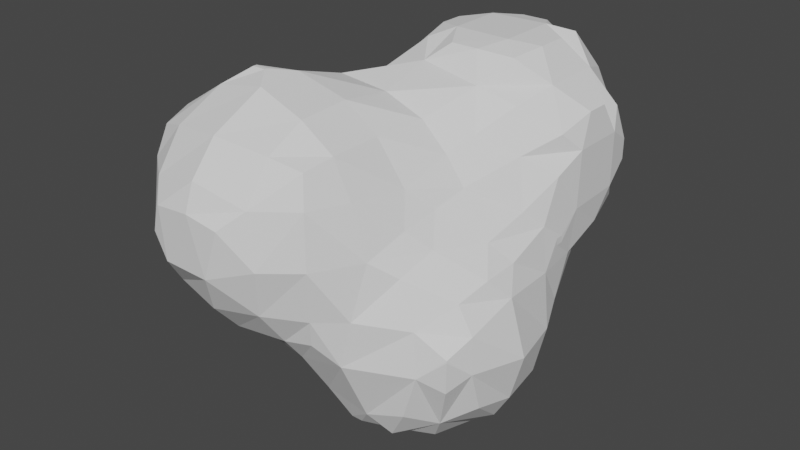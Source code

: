 # Source: smokeMesh.blend  (saved by Blender 3.2.14; exported with 4.5.12 LTS)
import bpy
from mathutils import Matrix  # noqa: F401  (used for matrix-valued properties, if any)

bpy.ops.wm.read_factory_settings(use_empty=True)
scene = bpy.context.scene
scene.name = 'Scene'

# ---- collections
col_collection = bpy.data.collections.new('Collection'); scene.collection.children.link(col_collection)

# ---- world
world_world = bpy.data.worlds.new('World'); scene.world = world_world
world_world.use_nodes = True; world_world.node_tree.nodes.clear()
_N = world_world.node_tree.nodes; _L = world_world.node_tree.links
n0 = _N.new('ShaderNodeOutputWorld'); n0.name = 'World Output'; n0.location = (300, 300)
n1 = _N.new('ShaderNodeBackground'); n1.name = 'Background'; n1.location = (10, 300)
n1.inputs[0].default_value = (0.05088, 0.05088, 0.05088, 1.0)
_L.new(n1.outputs[0], n0.inputs[0])
n0.is_active_output = True
world_world.color = (0.05088, 0.05088, 0.05088)
world_world.use_sun_shadow = False
world_world.sun_shadow_jitter_overblur = 0.0

# ---- meshes
me_icosphere_001 = bpy.data.meshes.new('Icosphere.001')
me_icosphere_001.from_pydata([(-0.9612, -1.574, -0.3862), (-0.9935, -1.615, -0.1517), (-0.9262, -1.269, -0.6219), (-0.9987, -1.368, -0.4744), (-1.127, -1.365, -0.1517), (-0.9262, -1.122, -0.6219), (-1.005, -1.037, -0.4842), (-1.145, -1.062, -0.1517), (-0.971, -0.8304, -0.4024), (-1.012, -0.7751, -0.1517), (-0.6834, -1.559, -0.6407), (-0.7564, -1.668, -0.4541), (-0.8157, -1.766, -0.1517), (-0.7742, -1.368, -0.6884), (-0.8857, -1.471, -0.5885), (-0.6076, -0.9168, -0.9114), (-0.7583, -1.019, -0.7591), (-0.909, -0.9197, -0.6047), (-0.6076, -0.8808, -0.9114), (-0.6816, -0.7712, -0.7847), (-0.8503, -0.741, -0.4842), (-0.8935, -0.6234, -0.1517), (-0.6846, -0.5058, -0.4552), (-0.7236, -0.4289, -0.1671), (-0.6118, -0.05247, -0.3121), (-0.6361, -0.1529, -0.1671), (-0.4552, -1.578, -0.6582), (-0.4552, -1.73, -0.4813), (-0.3749, -1.243, -0.9515), (-0.4677, -1.352, -0.8215), (-0.337, -0.9585, -1.244), (-0.4571, -1.039, -1.033), (-0.5772, -1.119, -0.8962), (-0.3583, -0.7586, -1.263), (-0.5285, -0.7712, -1.032), (-0.6054, -0.6785, -0.9033), (-0.343, -0.5329, -1.249), (-0.4216, -0.4411, -1.079), (-0.5606, -0.4612, -0.7847), (-0.5797, -0.354, -0.4552), (-0.6028, -0.3102, -0.2785), (-0.3611, -0.2493, -0.9897), (-0.4072, -0.1496, -0.7599), (-0.5523, -0.1529, -0.43), (-0.6028, -0.2548, -0.2785), (-0.1517, -1.549, -0.6385), (-0.1714, -1.691, -0.4359), (-0.1145, -1.752, -0.1517), (-0.1281, -1.272, -1.056), (-0.1517, -1.434, -0.7902), (-0.1281, -1.061, -1.274), (-0.2135, -1.161, -1.154), (-0.1517, -0.7586, -1.366), (-0.1627, -0.4411, -1.295), (-0.2712, -0.3306, -1.192), (-0.06887, -0.2732, -1.244), (-0.1627, -0.1945, -1.079), (-0.1517, -0.03823, -0.8707), (-0.6455, -1.837, -0.2357), (-0.6309, -0.5664, -0.701), (-0.3655, -1.841, -0.2387), (-0.01117, -1.218, -1.219), (-0.969, -1.587, 0.1517), (-0.9285, -1.538, 0.324), (-1.085, -1.365, 0.1517), (-0.9669, -1.365, 0.3653), (-1.104, -1.062, 0.1517), (-0.9755, -1.062, 0.3761), (-0.9887, -0.8046, 0.1517), (-0.94, -0.8697, 0.3383), (-0.7619, -1.746, 0.1616), (-0.7586, -1.596, 0.3759), (-0.7325, -1.341, 0.52), (-0.7325, -1.084, 0.5343), (-0.869, -0.6528, 0.1517), (-0.7564, -0.7646, 0.3974), (-0.704, -0.4392, 0.1552), (-0.6537, -0.5296, 0.3396), (-0.6454, -0.162, 0.1552), (-0.6273, -0.06778, 0.3356), (-0.4552, -1.848, 0.08443), (-0.4552, -1.793, 0.2361), (-0.4552, -1.641, 0.4161), (-0.4418, -1.341, 0.5751), (-0.4418, -1.084, 0.5864), (-0.4552, -0.7586, 0.4835), (-0.5937, -0.3273, 0.2586), (-0.4776, -0.4392, 0.4018), (-0.5937, -0.2701, 0.2586), (-0.4603, -0.17, 0.4671), (-0.327, -0.07002, 0.6197), (-0.2716, -1.833, 0.04558), (-0.163, -1.736, 0.1487), (-0.1517, -1.59, 0.3737), (-0.1517, -1.365, 0.4854), (-0.1517, -1.062, 0.4986), (-0.1517, -0.7586, 0.4541), (-0.1639, -0.4401, 0.5343), (-0.07091, -0.329, 0.6203), (-0.2732, -0.2723, 0.5986), (-0.1639, -0.1634, 0.6489), (-0.6629, -1.845, 0.06699), (-0.614, -1.223, 0.6091), (-0.614, -1.2, 0.6091), (-0.534, -1.223, 0.6091), (-0.534, -1.2, 0.6091), (-0.3499, 0.09647, -0.6596), (-0.4714, 0.164, -0.4581), (-0.593, 0.2316, -0.2614), (-0.3907, 0.3924, -0.4018), (-0.46, 0.4611, -0.1616), (-0.327, 0.6216, -0.06184), (-0.1746, 0.1793, -0.7047), (-0.291, 0.2988, -0.6041), (-0.08869, 0.3243, -0.6203), (-0.1729, 0.4595, -0.4625), (-0.257, 0.5946, -0.2641), (-0.05475, 0.6178, -0.3209), (-0.1542, 0.6491, -0.1585), (-0.6242, 0.1653, -0.176), (-0.6466, 0.162, 0.1581), (-0.6273, 0.06778, 0.3356), (-0.6235, 0.3276, 0.06113), (-0.5937, 0.2701, 0.2634), (-0.4603, 0.17, 0.4671), (-0.327, 0.07002, 0.6197), (-0.4604, 0.4604, 0.1615), (-0.3914, 0.391, 0.3964), (-0.327, 0.6216, 0.05956), (-0.2732, 0.2723, 0.5986), (-0.1639, 0.1634, 0.6489), (-0.2547, 0.5933, 0.2618), (-0.1628, 0.4588, 0.4598), (-0.07091, 0.3243, 0.6203), (-0.1528, 0.6491, 0.1571), (-0.05237, 0.6178, 0.3209), (0.006598, -1.521, -0.6144), (0.03556, -1.554, -0.4552), (0.07196, -1.6, -0.1517), (0.1555, -1.289, -1.089), (0.1253, -1.441, -0.7328), (0.1873, -1.43, -0.4552), (0.2301, -1.353, -0.1431), (0.1555, -1.09, -1.29), (0.2592, -1.209, -1.208), (0.2876, -1.147, -0.03626), (0.1517, -0.7586, -1.404), (0.1517, -0.4552, -1.348), (0.1517, -0.2652, -1.249), (0.1517, -0.1268, -1.062), (0.1517, -0.01331, -0.893), (0.3855, -1.272, -1.006), (0.474, -1.283, -0.734), (0.4464, -1.266, -0.4837), (0.3395, -1.244, -0.2385), (0.3864, -1.007, -1.271), (0.4871, -1.099, -1.098), (0.5878, -1.191, -0.8188), (0.5559, -1.062, -0.3794), (0.3891, -1.052, -0.1431), (0.4358, -0.7586, -1.302), (0.5875, -0.7586, -1.189), (0.604, -0.8942, -0.3066), (0.5179, -0.7793, -0.1718), (0.3933, -0.4552, -1.272), (0.5537, -0.4301, -1.087), (0.6007, -0.3122, -0.8816), (0.6423, -0.3318, -0.3251), (0.5541, -0.5329, -0.084), (0.6423, -0.3318, -0.2854), (0.3297, -0.2827, -1.231), (0.3944, -0.2224, -1.062), (0.4816, -0.1459, -0.7855), (0.6423, -0.2893, -0.3251), (0.5648, -0.07583, -0.542), (0.6423, -0.2893, -0.2854), (0.65, -0.9889, -0.9877), (0.6634, -1.079, -0.734), (0.6452, -1.062, -0.5311), (0.6781, -0.7586, -1.037), (0.7544, -0.7586, -0.7586), (0.6739, -0.7793, -0.4267), (0.6168, -0.6919, -0.2863), (0.6587, -0.5145, -1.002), (0.6778, -0.4301, -0.7717), (0.6527, -0.4418, -0.4378), (0.6201, -0.4323, -0.1847), (0.6212, -0.2781, -0.6794), (0.6242, -0.1825, -0.4336), (0.6509, -0.1736, -0.1713), (0.6084, -1.215, -0.6165), (0.6084, -1.215, -0.6038), (0.05691, -1.218, -1.219), (0.05238, -1.579, 0.1517), (0.01471, -1.535, 0.3229), (0.1484, -1.365, 0.1517), (0.04308, -1.365, 0.3545), (0.211, -1.052, 0.1263), (0.0481, -1.062, 0.3607), (0.232, -0.7586, 0.2197), (0.08032, -0.7586, 0.3652), (0.288, -0.5955, 0.2847), (0.1883, -0.4622, 0.4811), (0.08869, -0.329, 0.6203), (0.291, -0.2934, 0.6041), (0.1746, -0.176, 0.6513), (0.3119, -0.9444, 0.008291), (0.3461, -0.7586, 0.06801), (0.4724, -0.463, 0.1719), (0.3907, -0.3932, 0.4018), (0.593, -0.2699, 0.2614), (0.4611, -0.1805, 0.4689), (0.3292, -0.09109, 0.6237), (0.6235, -0.3306, 0.05915), (0.6508, -0.162, 0.1569), (0.6273, -0.06763, 0.3337), (0.1639, 0.1758, -0.7225), (0.2732, 0.2929, -0.5986), (0.07091, 0.3243, -0.6203), (0.1628, 0.4588, -0.4598), (0.2547, 0.5933, -0.2618), (0.05237, 0.6178, -0.3209), (0.1528, 0.6491, -0.1571), (0.3625, 0.09064, -0.6893), (0.4781, 0.1804, -0.4692), (0.5937, 0.2701, -0.2634), (0.3914, 0.391, -0.3964), (0.4604, 0.4604, -0.1615), (0.327, 0.6216, -0.05956), (0.6273, 0.06778, -0.3397), (0.6509, 0.162, -0.1581), (0.6235, 0.3276, -0.06113), (0.291, 0.2934, 0.6041), (0.1746, 0.176, 0.6513), (0.257, 0.5946, 0.2641), (0.1729, 0.4595, 0.4625), (0.08869, 0.3243, 0.6203), (0.1542, 0.6491, 0.1585), (0.05475, 0.6178, 0.3209), (0.593, 0.2699, 0.2614), (0.4611, 0.1805, 0.4689), (0.3292, 0.09109, 0.6237), (0.46, 0.4611, 0.1616), (0.3907, 0.3924, 0.4018), (0.327, 0.6216, 0.06184), (0.6508, 0.162, 0.1569), (0.6273, 0.06763, 0.3337), (0.6235, 0.3276, 0.05915)], [], [(4, 3, 0, 1), (6, 5, 2, 3), (7, 6, 3, 4), (9, 8, 6, 7), (12, 1, 0, 11), (14, 13, 10, 11), (14, 3, 2, 13), (3, 14, 11, 0), (5, 16, 13, 2), (6, 17, 16, 5), (19, 18, 15, 16), (20, 19, 16, 17), (8, 20, 17, 6), (9, 21, 20, 8), (22, 59, 19, 20), (23, 22, 20, 21), (27, 11, 10, 26), (11, 27, 60, 58), (13, 29, 26, 10), (32, 31, 28, 29), (32, 16, 15, 31), (16, 32, 29, 13), (34, 33, 30, 31), (18, 34, 31, 15), (19, 35, 34, 18), (37, 36, 33, 34), (38, 37, 34, 35), (59, 38, 35, 19), (22, 39, 38, 59), (23, 40, 39, 22), (42, 41, 37, 38), (43, 42, 38, 39), (44, 43, 39, 40), (44, 25, 24, 43), (25, 44, 40, 23), (46, 27, 26, 45), (49, 29, 28, 48), (29, 49, 45, 26), (51, 50, 61, 48), (51, 31, 30, 50), (31, 51, 48, 28), (33, 52, 50, 30), (36, 53, 52, 33), (37, 54, 53, 36), (56, 55, 53, 54), (41, 56, 54, 37), (42, 57, 56, 41), (64, 4, 1, 62), (65, 64, 62, 63), (66, 7, 4, 64), (67, 66, 64, 65), (68, 9, 7, 66), (69, 68, 66, 67), (70, 12, 58, 101), (70, 62, 1, 12), (71, 63, 62, 70), (72, 65, 63, 71), (73, 67, 65, 72), (103, 73, 72, 102), (68, 74, 21, 9), (69, 75, 74, 68), (75, 69, 67, 73), (76, 23, 21, 74), (77, 76, 74, 75), (78, 25, 23, 76), (80, 101, 58, 60), (81, 70, 101, 80), (82, 71, 70, 81), (83, 72, 71, 82), (104, 102, 72, 83), (84, 105, 104, 83), (103, 105, 84, 73), (105, 103, 102, 104), (85, 75, 73, 84), (77, 87, 86, 76), (87, 77, 75, 85), (88, 78, 76, 86), (89, 88, 86, 87), (89, 79, 78, 88), (47, 92, 91, 60), (92, 81, 80, 91), (93, 82, 81, 92), (94, 83, 82, 93), (95, 84, 83, 94), (96, 85, 84, 95), (97, 87, 85, 96), (99, 89, 87, 97), (100, 99, 97, 98), (100, 90, 89, 99), (107, 106, 42, 43), (119, 107, 43, 24), (110, 109, 107, 108), (106, 112, 57, 42), (107, 113, 112, 106), (115, 114, 112, 113), (109, 115, 113, 107), (110, 116, 115, 109), (118, 117, 115, 116), (111, 118, 116, 110), (120, 119, 25, 78), (121, 120, 78, 79), (121, 124, 123, 120), (124, 121, 79, 89), (125, 124, 89, 90), (122, 126, 110, 119), (126, 122, 120, 123), (127, 126, 123, 124), (128, 111, 110, 126), (125, 130, 129, 124), (130, 125, 90, 100), (127, 132, 131, 126), (132, 127, 124, 129), (133, 132, 129, 130), (128, 134, 118, 111), (134, 128, 126, 131), (135, 134, 131, 132), (137, 46, 45, 136), (138, 47, 46, 137), (139, 48, 61, 192), (140, 49, 48, 139), (49, 140, 136, 45), (140, 141, 137, 136), (141, 142, 138, 137), (50, 143, 192, 61), (143, 144, 139, 192), (52, 146, 143, 50), (53, 147, 146, 52), (55, 148, 147, 53), (56, 149, 148, 55), (57, 150, 149, 56), (152, 140, 139, 151), (153, 141, 140, 152), (154, 142, 141, 153), (156, 144, 143, 155), (144, 156, 151, 139), (156, 157, 152, 151), (158, 159, 154, 153), (159, 145, 142, 154), (146, 160, 155, 143), (160, 161, 156, 155), (162, 163, 159, 158), (147, 164, 160, 146), (164, 165, 161, 160), (148, 170, 164, 147), (170, 171, 165, 164), (149, 171, 170, 148), (171, 172, 166, 165), (150, 172, 171, 149), (173, 175, 169, 167), (191, 153, 152, 190), (177, 157, 156, 176), (157, 177, 190, 152), (177, 178, 191, 190), (178, 158, 153, 191), (161, 179, 176, 156), (179, 180, 177, 176), (180, 181, 178, 177), (181, 162, 158, 178), (182, 163, 162, 181), (165, 183, 179, 161), (183, 184, 180, 179), (166, 184, 183, 165), (184, 185, 181, 180), (185, 186, 182, 181), (169, 186, 185, 167), (186, 168, 163, 182), (172, 187, 184, 166), (187, 188, 185, 184), (174, 188, 187, 172), (188, 173, 167, 185), (189, 175, 173, 188), (175, 189, 186, 169), (193, 92, 47, 138), (194, 93, 92, 193), (142, 195, 193, 138), (195, 196, 194, 193), (196, 94, 93, 194), (145, 197, 195, 142), (197, 198, 196, 195), (198, 95, 94, 196), (199, 200, 198, 197), (200, 96, 95, 198), (201, 202, 200, 199), (202, 97, 96, 200), (203, 98, 97, 202), (204, 205, 203, 202), (205, 100, 98, 203), (206, 197, 145, 159), (163, 207, 206, 159), (207, 199, 197, 206), (168, 208, 207, 163), (208, 201, 199, 207), (209, 202, 201, 208), (210, 211, 209, 208), (211, 204, 202, 209), (212, 205, 204, 211), (213, 208, 168, 186), (189, 214, 213, 186), (214, 210, 208, 213), (215, 211, 210, 214), (112, 216, 150, 57), (114, 218, 216, 112), (218, 219, 217, 216), (115, 219, 218, 114), (117, 221, 219, 115), (221, 222, 220, 219), (118, 222, 221, 117), (216, 223, 172, 150), (223, 224, 174, 172), (217, 224, 223, 216), (219, 226, 224, 217), (226, 227, 225, 224), (220, 227, 226, 219), (222, 228, 227, 220), (224, 229, 188, 174), (229, 230, 189, 188), (225, 230, 229, 224), (227, 231, 230, 225), (233, 130, 100, 205), (235, 236, 233, 232), (133, 236, 235, 132), (236, 133, 130, 233), (134, 237, 222, 118), (237, 238, 235, 234), (135, 238, 237, 134), (238, 135, 132, 235), (240, 241, 212, 211), (233, 241, 240, 232), (241, 233, 205, 212), (242, 243, 240, 239), (235, 243, 242, 234), (243, 235, 232, 240), (228, 244, 242, 227), (237, 244, 228, 222), (244, 237, 234, 242), (230, 245, 214, 189), (245, 246, 215, 214), (240, 246, 245, 239), (246, 240, 211, 215), (231, 247, 245, 230), (242, 247, 231, 227), (247, 242, 239, 245), (11, 58, 12), (46, 60, 27), (47, 60, 46), (80, 60, 91), (24, 25, 119), (108, 107, 119), (110, 108, 119), (119, 120, 122)])
_uv = me_icosphere_001.uv_layers.new(name='UVMap')
_uv.uv.foreach_set('vector', [0.1763, 0.5829, 0.1699, 0.5009, 0.1913, 0.5067, 0.2019, 0.555, 0.1368, 0.5175, 0.1437, 0.4674, 0.1587, 0.4624, 0.1699, 0.5009, 0.1478, 0.6118, 0.1368, 0.5175, 0.1699, 0.5009, 0.1763, 0.5829, 0.1181, 0.6399, 0.1157, 0.5532, 0.1368, 0.5175, 0.1478, 0.6118, 0.2227, 0.5318, 0.2019, 0.555, 0.1913, 0.5067, 0.2087, 0.4684, 0.1801, 0.4593, 0.1745, 0.4234, 0.1988, 0.4208, 0.2087, 0.4684, 0.1801, 0.4593, 0.1699, 0.5009, 0.1587, 0.4624, 0.1745, 0.4234, 0.1699, 0.5009, 0.1801, 0.4593, 0.2087, 0.4684, 0.1913, 0.5067, 0.1437, 0.4674, 0.1333, 0.4063, 0.1745, 0.4234, 0.1587, 0.4624, 0.1368, 0.5175, 0.1209, 0.4787, 0.1333, 0.4063, 0.1437, 0.4674, 0.09668, 0.3878, 0.1112, 0.3356, 0.1171, 0.3355, 0.1333, 0.4063, 0.1019, 0.5199, 0.09668, 0.3878, 0.1333, 0.4063, 0.1209, 0.4787, 0.1157, 0.5532, 0.1019, 0.5199, 0.1209, 0.4787, 0.1368, 0.5175, 0.1181, 0.6399, 0.09602, 0.6581, 0.1019, 0.5199, 0.1157, 0.5532, 0.05777, 0.5271, 0.06114, 0.4112, 0.09668, 0.3878, 0.1019, 0.5199, 0.05042, 0.6758, 0.05777, 0.5271, 0.1019, 0.5199, 0.09602, 0.6581, 0.2365, 0.427, 0.2087, 0.4684, 0.1988, 0.4208, 0.2197, 0.3843, 0.2087, 0.4684, 0.2365, 0.427, 0.2599, 0.4691, 0.2353, 0.497, 0.1745, 0.4234, 0.1914, 0.3389, 0.2197, 0.3843, 0.1988, 0.4208, 0.15, 0.3351, 0.138, 0.2767, 0.1803, 0.2851, 0.1914, 0.3389, 0.15, 0.3351, 0.1333, 0.4063, 0.1171, 0.3355, 0.138, 0.2767, 0.1333, 0.4063, 0.15, 0.3351, 0.1914, 0.3389, 0.1745, 0.4234, 0.08757, 0.2927, 0.0752, 0.2197, 0.1172, 0.2171, 0.138, 0.2767, 0.1112, 0.3356, 0.08757, 0.2927, 0.138, 0.2767, 0.1171, 0.3355, 0.09668, 0.3878, 0.07551, 0.3424, 0.08757, 0.2927, 0.1112, 0.3356, 0.8766, 0.2793, 0.8868, 0.2309, 0.9335, 0.2197, 0.9459, 0.2927, 0.8931, 0.376, 0.8766, 0.2793, 0.9459, 0.2927, 0.9338, 0.3424, 0.06114, 0.4112, 0.03484, 0.376, 0.07551, 0.3424, 0.09668, 0.3878, 0.9161, 0.5271, 0.875, 0.5225, 0.8931, 0.376, 0.9194, 0.4112, 0.9087, 0.6758, 0.8674, 0.6227, 0.875, 0.5225, 0.9161, 0.5271, 0.8214, 0.3885, 0.8363, 0.3065, 0.8766, 0.2793, 0.8931, 0.376, 0.8322, 0.5447, 0.8214, 0.3885, 0.8931, 0.376, 0.875, 0.5225, 0.8549, 0.6228, 0.8322, 0.5447, 0.875, 0.5225, 0.8674, 0.6227, 0.8549, 0.6228, 0.8371, 0.6738, 0.8219, 0.6048, 0.8322, 0.5447, 0.8371, 0.6738, 0.8549, 0.6228, 0.8674, 0.6227, 0.9087, 0.6758, 0.2674, 0.402, 0.2365, 0.427, 0.2197, 0.3843, 0.2545, 0.342, 0.2389, 0.2948, 0.1914, 0.3389, 0.1803, 0.2851, 0.2068, 0.2194, 0.1914, 0.3389, 0.2389, 0.2948, 0.2545, 0.342, 0.2197, 0.3843, 0.1711, 0.2106, 0.152, 0.1695, 0.2031, 0.1705, 0.2068, 0.2194, 0.1711, 0.2106, 0.138, 0.2767, 0.1172, 0.2171, 0.152, 0.1695, 0.138, 0.2767, 0.1711, 0.2106, 0.2068, 0.2194, 0.1803, 0.2851, 0.0752, 0.2197, 0.06729, 0.1596, 0.152, 0.1695, 0.1172, 0.2171, 0.8868, 0.2309, 0.8502, 0.1944, 0.9256, 0.1596, 0.9335, 0.2197, 0.8766, 0.2793, 0.8424, 0.2447, 0.8502, 0.1944, 0.8868, 0.2309, 0.8027, 0.2586, 0.8051, 0.2084, 0.8502, 0.1944, 0.8424, 0.2447, 0.8363, 0.3065, 0.8027, 0.2586, 0.8424, 0.2447, 0.8766, 0.2793, 0.8214, 0.3885, 0.7736, 0.3277, 0.8027, 0.2586, 0.8363, 0.3065, 0.1937, 0.645, 0.1763, 0.5829, 0.2019, 0.555, 0.2161, 0.6158, 0.2151, 0.6839, 0.1937, 0.645, 0.2161, 0.6158, 0.2255, 0.6517, 0.166, 0.6841, 0.1478, 0.6118, 0.1763, 0.5829, 0.1937, 0.645, 0.1914, 0.7353, 0.166, 0.6841, 0.1937, 0.645, 0.2151, 0.6839, 0.1415, 0.7262, 0.1181, 0.6399, 0.1478, 0.6118, 0.166, 0.6841, 0.1694, 0.7642, 0.1415, 0.7262, 0.166, 0.6841, 0.1914, 0.7353, 0.2402, 0.5902, 0.2227, 0.5318, 0.2353, 0.497, 0.2473, 0.5571, 0.2402, 0.5902, 0.2161, 0.6158, 0.2019, 0.555, 0.2227, 0.5318, 0.246, 0.6463, 0.2255, 0.6517, 0.2161, 0.6158, 0.2402, 0.5902, 0.2483, 0.7104, 0.2151, 0.6839, 0.2255, 0.6517, 0.246, 0.6463, 0.2372, 0.7651, 0.1914, 0.7353, 0.2151, 0.6839, 0.2483, 0.7104, 0.2659, 0.7485, 0.2372, 0.7651, 0.2483, 0.7104, 0.2664, 0.7436, 0.1415, 0.7262, 0.1217, 0.7611, 0.09602, 0.6581, 0.1181, 0.6399, 0.1694, 0.7642, 0.1828, 0.8171, 0.1217, 0.7611, 0.1415, 0.7262, 0.1828, 0.8171, 0.1694, 0.7642, 0.1914, 0.7353, 0.2372, 0.7651, 0.06611, 0.8161, 0.05042, 0.6758, 0.09602, 0.6581, 0.1217, 0.7611, 0.1236, 0.8755, 0.06611, 0.8161, 0.1217, 0.7611, 0.1828, 0.8171, 0.8295, 0.8038, 0.8371, 0.6738, 0.9087, 0.6758, 0.9244, 0.8161, 0.2662, 0.5438, 0.2473, 0.5571, 0.2353, 0.497, 0.2599, 0.4691, 0.2722, 0.5778, 0.2402, 0.5902, 0.2473, 0.5571, 0.2662, 0.5438, 0.2794, 0.6285, 0.246, 0.6463, 0.2402, 0.5902, 0.2722, 0.5778, 0.2893, 0.7042, 0.2483, 0.7104, 0.246, 0.6463, 0.2794, 0.6285, 0.2783, 0.7399, 0.2664, 0.7436, 0.2483, 0.7104, 0.2893, 0.7042, 0.292, 0.7641, 0.2781, 0.745, 0.2783, 0.7399, 0.2893, 0.7042, 0.2659, 0.7485, 0.2781, 0.745, 0.292, 0.7641, 0.2372, 0.7651, 0.2781, 0.745, 0.2659, 0.7485, 0.2664, 0.7436, 0.2783, 0.7399, 0.2776, 0.8541, 0.1828, 0.8171, 0.2372, 0.7651, 0.292, 0.7641, 0.9819, 0.8755, 0.7806, 0.9618, 0.8683, 0.8741, 0.9244, 0.8161, 0.09812, 0.9559, 0.1236, 0.8755, 0.1828, 0.8171, 0.2776, 0.8541, 0.8441, 0.8649, 0.8295, 0.8038, 0.9244, 0.8161, 0.8683, 0.8741, 0.7301, 0.9009, 0.8441, 0.8649, 0.8683, 0.8741, 0.7806, 0.9618, 0.7301, 0.9009, 0.7946, 0.8398, 0.8295, 0.8038, 0.8441, 0.8649, 0.2884, 0.4643, 0.2971, 0.5386, 0.2815, 0.5207, 0.2599, 0.4691, 0.2971, 0.5386, 0.2722, 0.5778, 0.2662, 0.5438, 0.2815, 0.5207, 0.3105, 0.5992, 0.2794, 0.6285, 0.2722, 0.5778, 0.2971, 0.5386, 0.3225, 0.6546, 0.2893, 0.7042, 0.2794, 0.6285, 0.3105, 0.5992, 0.34, 0.722, 0.292, 0.7641, 0.2893, 0.7042, 0.3225, 0.6546, 0.3762, 0.8056, 0.2776, 0.8541, 0.292, 0.7641, 0.34, 0.722, 0.4918, 0.8782, 0.09812, 0.9559, 0.2776, 0.8541, 0.3762, 0.8056, 0.5988, 0.8893, 0.7301, 0.9009, 0.7806, 0.9618, 0.4918, 0.8782, 0.587, 0.858, 0.5988, 0.8893, 0.4918, 0.8782, 0.5291, 0.8436, 0.587, 0.858, 0.6521, 0.8757, 0.7301, 0.9009, 0.5988, 0.8893, 0.7848, 0.5359, 0.7824, 0.4459, 0.8214, 0.3885, 0.8322, 0.5447, 0.7935, 0.6466, 0.7848, 0.5359, 0.8322, 0.5447, 0.8219, 0.6048, 0.7529, 0.6212, 0.7582, 0.5495, 0.7848, 0.5359, 0.7872, 0.6133, 0.7824, 0.4459, 0.7542, 0.4162, 0.7736, 0.3277, 0.8214, 0.3885, 0.7848, 0.5359, 0.7593, 0.4753, 0.7542, 0.4162, 0.7824, 0.4459, 0.7328, 0.51, 0.7331, 0.4467, 0.7542, 0.4162, 0.7593, 0.4753, 0.7582, 0.5495, 0.7328, 0.51, 0.7593, 0.4753, 0.7848, 0.5359, 0.7529, 0.6212, 0.7308, 0.5722, 0.7328, 0.51, 0.7582, 0.5495, 0.7144, 0.5859, 0.7116, 0.5377, 0.7328, 0.51, 0.7308, 0.5722, 0.7287, 0.6259, 0.7144, 0.5859, 0.7308, 0.5722, 0.7529, 0.6212, 0.7811, 0.7499, 0.7935, 0.6466, 0.8371, 0.6738, 0.8295, 0.8038, 0.7757, 0.8119, 0.7811, 0.7499, 0.8295, 0.8038, 0.7946, 0.8398, 0.7757, 0.8119, 0.7206, 0.8138, 0.758, 0.7587, 0.7811, 0.7499, 0.7206, 0.8138, 0.7757, 0.8119, 0.7946, 0.8398, 0.7301, 0.9009, 0.6691, 0.8448, 0.7206, 0.8138, 0.7301, 0.9009, 0.6521, 0.8757, 0.77, 0.7018, 0.7366, 0.7018, 0.7529, 0.6212, 0.7935, 0.6466, 0.7366, 0.7018, 0.77, 0.7018, 0.7811, 0.7499, 0.758, 0.7587, 0.7128, 0.7554, 0.7366, 0.7018, 0.758, 0.7587, 0.7206, 0.8138, 0.7229, 0.6531, 0.7287, 0.6259, 0.7529, 0.6212, 0.7366, 0.7018, 0.6691, 0.8448, 0.6432, 0.8046, 0.6746, 0.7964, 0.7206, 0.8138, 0.6432, 0.8046, 0.6691, 0.8448, 0.6521, 0.8757, 0.587, 0.858, 0.7128, 0.7554, 0.6774, 0.7326, 0.7039, 0.6909, 0.7366, 0.7018, 0.6774, 0.7326, 0.7128, 0.7554, 0.7206, 0.8138, 0.6746, 0.7964, 0.6466, 0.7621, 0.6774, 0.7326, 0.6746, 0.7964, 0.6432, 0.8046, 0.7229, 0.6531, 0.6986, 0.6548, 0.7144, 0.5859, 0.7287, 0.6259, 0.6986, 0.6548, 0.7229, 0.6531, 0.7366, 0.7018, 0.7039, 0.6909, 0.6783, 0.6778, 0.6986, 0.6548, 0.7039, 0.6909, 0.6774, 0.7326, 0.2914, 0.365, 0.2674, 0.402, 0.2545, 0.342, 0.2773, 0.324, 0.3116, 0.4458, 0.2884, 0.4643, 0.2674, 0.402, 0.2914, 0.365, 0.2582, 0.1736, 0.2068, 0.2194, 0.2031, 0.1705, 0.216, 0.1587, 0.2871, 0.2714, 0.2389, 0.2948, 0.2068, 0.2194, 0.2582, 0.1736, 0.2389, 0.2948, 0.2871, 0.2714, 0.2773, 0.324, 0.2545, 0.342, 0.2871, 0.2714, 0.3161, 0.3379, 0.2914, 0.365, 0.2773, 0.324, 0.3161, 0.3379, 0.3437, 0.4298, 0.3116, 0.4458, 0.2914, 0.365, 0.152, 0.1695, 0.2034, 0.05321, 0.216, 0.1587, 0.2031, 0.1705, 0.2034, 0.05321, 0.2659, 0.1323, 0.2582, 0.1736, 0.216, 0.1587, 0.06729, 0.1596, 0.04675, 0.08282, 0.2034, 0.05321, 0.152, 0.1695, 0.8502, 0.1944, 0.7925, 0.1285, 0.9109, 0.04766, 0.9256, 0.1596, 0.8051, 0.2084, 0.7595, 0.1765, 0.7925, 0.1285, 0.8502, 0.1944, 0.8027, 0.2586, 0.7355, 0.2288, 0.7595, 0.1765, 0.8051, 0.2084, 0.7736, 0.3277, 0.7192, 0.2859, 0.7355, 0.2288, 0.8027, 0.2586, 0.3569, 0.229, 0.2871, 0.2714, 0.2582, 0.1736, 0.3207, 0.1689, 0.3666, 0.2962, 0.3161, 0.3379, 0.2871, 0.2714, 0.3569, 0.229, 0.3639, 0.3821, 0.3437, 0.4298, 0.3161, 0.3379, 0.3666, 0.2962, 0.3629, 0.1427, 0.2659, 0.1323, 0.2034, 0.05321, 0.3093, 0.0958, 0.2659, 0.1323, 0.3629, 0.1427, 0.3207, 0.1689, 0.2582, 0.1736, 0.3629, 0.1427, 0.3835, 0.1996, 0.3569, 0.229, 0.3207, 0.1689, 0.4124, 0.3127, 0.3983, 0.4102, 0.3639, 0.3821, 0.3666, 0.2962, 0.3983, 0.4102, 0.3753, 0.4646, 0.3437, 0.4298, 0.3639, 0.3821, 0.9109, 0.04766, 0.5865, 0.07855, 0.3093, 0.0958, 0.2034, 0.05321, 0.5865, 0.07855, 0.5233, 0.1081, 0.3629, 0.1427, 0.3093, 0.0958, 0.4471, 0.3349, 0.4619, 0.3931, 0.3983, 0.4102, 0.4124, 0.3127, 0.7925, 0.1285, 0.7022, 0.1335, 0.5865, 0.07855, 0.9109, 0.04766, 0.7022, 0.1335, 0.6282, 0.1667, 0.5233, 0.1081, 0.5865, 0.07855, 0.7595, 0.1765, 0.7147, 0.1602, 0.7022, 0.1335, 0.7925, 0.1285, 0.7147, 0.1602, 0.6819, 0.1913, 0.6282, 0.1667, 0.7022, 0.1335, 0.7355, 0.2288, 0.6819, 0.1913, 0.7147, 0.1602, 0.7595, 0.1765, 0.6819, 0.1913, 0.6431, 0.2614, 0.6123, 0.2097, 0.6282, 0.1667, 0.7192, 0.2859, 0.6431, 0.2614, 0.6819, 0.1913, 0.7355, 0.2288, 0.5663, 0.3757, 0.5637, 0.3898, 0.5568, 0.3843, 0.5593, 0.3699, 0.3912, 0.2581, 0.3666, 0.2962, 0.3569, 0.229, 0.3908, 0.2547, 0.416, 0.2129, 0.3835, 0.1996, 0.3629, 0.1427, 0.4289, 0.1438, 0.3835, 0.1996, 0.416, 0.2129, 0.3908, 0.2547, 0.3569, 0.229, 0.416, 0.2129, 0.4202, 0.2669, 0.3912, 0.2581, 0.3908, 0.2547, 0.4202, 0.2669, 0.4124, 0.3127, 0.3666, 0.2962, 0.3912, 0.2581, 0.5233, 0.1081, 0.5052, 0.1298, 0.4289, 0.1438, 0.3629, 0.1427, 0.5052, 0.1298, 0.4931, 0.2046, 0.416, 0.2129, 0.4289, 0.1438, 0.4931, 0.2046, 0.4757, 0.2946, 0.4202, 0.2669, 0.416, 0.2129, 0.4757, 0.2946, 0.4471, 0.3349, 0.4124, 0.3127, 0.4202, 0.2669, 0.4876, 0.3477, 0.4619, 0.3931, 0.4471, 0.3349, 0.4757, 0.2946, 0.6282, 0.1667, 0.5767, 0.1566, 0.5052, 0.1298, 0.5233, 0.1081, 0.5767, 0.1566, 0.5712, 0.2202, 0.4931, 0.2046, 0.5052, 0.1298, 0.6123, 0.2097, 0.5712, 0.2202, 0.5767, 0.1566, 0.6282, 0.1667, 0.5712, 0.2202, 0.5461, 0.3148, 0.4757, 0.2946, 0.4931, 0.2046, 0.5461, 0.3148, 0.5344, 0.4115, 0.4876, 0.3477, 0.4757, 0.2946, 0.5568, 0.3843, 0.5344, 0.4115, 0.5461, 0.3148, 0.5593, 0.3699, 0.5344, 0.4115, 0.5115, 0.4479, 0.4619, 0.3931, 0.4876, 0.3477, 0.6431, 0.2614, 0.5963, 0.2652, 0.5712, 0.2202, 0.6123, 0.2097, 0.5963, 0.2652, 0.5911, 0.3554, 0.5461, 0.3148, 0.5712, 0.2202, 0.6187, 0.3415, 0.5911, 0.3554, 0.5963, 0.2652, 0.6431, 0.2614, 0.5911, 0.3554, 0.5663, 0.3757, 0.5593, 0.3699, 0.5461, 0.3148, 0.5733, 0.4424, 0.5637, 0.3898, 0.5663, 0.3757, 0.5911, 0.3554, 0.5637, 0.3898, 0.5733, 0.4424, 0.5344, 0.4115, 0.5568, 0.3843, 0.3238, 0.5279, 0.2971, 0.5386, 0.2884, 0.4643, 0.3116, 0.4458, 0.3285, 0.5762, 0.3105, 0.5992, 0.2971, 0.5386, 0.3238, 0.5279, 0.3437, 0.4298, 0.3455, 0.5333, 0.3238, 0.5279, 0.3116, 0.4458, 0.3455, 0.5333, 0.3411, 0.6009, 0.3285, 0.5762, 0.3238, 0.5279, 0.3411, 0.6009, 0.3225, 0.6546, 0.3105, 0.5992, 0.3285, 0.5762, 0.3753, 0.4646, 0.382, 0.5494, 0.3455, 0.5333, 0.3437, 0.4298, 0.382, 0.5494, 0.366, 0.6552, 0.3411, 0.6009, 0.3455, 0.5333, 0.366, 0.6552, 0.34, 0.722, 0.3225, 0.6546, 0.3411, 0.6009, 0.4382, 0.6259, 0.4197, 0.7183, 0.366, 0.6552, 0.382, 0.5494, 0.4197, 0.7183, 0.3762, 0.8056, 0.34, 0.722, 0.366, 0.6552, 0.4788, 0.6495, 0.4994, 0.7376, 0.4197, 0.7183, 0.4382, 0.6259, 0.4994, 0.7376, 0.4918, 0.8782, 0.3762, 0.8056, 0.4197, 0.7183, 0.5243, 0.79, 0.5291, 0.8436, 0.4918, 0.8782, 0.4994, 0.7376, 0.5281, 0.7259, 0.5512, 0.7623, 0.5243, 0.79, 0.4994, 0.7376, 0.5512, 0.7623, 0.587, 0.858, 0.5291, 0.8436, 0.5243, 0.79, 0.409, 0.492, 0.382, 0.5494, 0.3753, 0.4646, 0.3983, 0.4102, 0.4619, 0.3931, 0.4501, 0.5312, 0.409, 0.492, 0.3983, 0.4102, 0.4501, 0.5312, 0.4382, 0.6259, 0.382, 0.5494, 0.409, 0.492, 0.5115, 0.4479, 0.5142, 0.5687, 0.4501, 0.5312, 0.4619, 0.3931, 0.5142, 0.5687, 0.4788, 0.6495, 0.4382, 0.6259, 0.4501, 0.5312, 0.5178, 0.6592, 0.4994, 0.7376, 0.4788, 0.6495, 0.5142, 0.5687, 0.5399, 0.5786, 0.5476, 0.6581, 0.5178, 0.6592, 0.5142, 0.5687, 0.5476, 0.6581, 0.5281, 0.7259, 0.4994, 0.7376, 0.5178, 0.6592, 0.5586, 0.7151, 0.5512, 0.7623, 0.5281, 0.7259, 0.5476, 0.6581, 0.5392, 0.5095, 0.5142, 0.5687, 0.5115, 0.4479, 0.5344, 0.4115, 0.5733, 0.4424, 0.5574, 0.5441, 0.5392, 0.5095, 0.5344, 0.4115, 0.5574, 0.5441, 0.5399, 0.5786, 0.5142, 0.5687, 0.5392, 0.5095, 0.5618, 0.595, 0.5476, 0.6581, 0.5399, 0.5786, 0.5574, 0.5441, 0.7542, 0.4162, 0.705, 0.3669, 0.7192, 0.2859, 0.7736, 0.3277, 0.7331, 0.4467, 0.7122, 0.4273, 0.705, 0.3669, 0.7542, 0.4162, 0.7122, 0.4273, 0.6934, 0.4723, 0.6845, 0.4075, 0.705, 0.3669, 0.7328, 0.51, 0.6934, 0.4723, 0.7122, 0.4273, 0.7331, 0.4467, 0.7116, 0.5377, 0.7004, 0.5264, 0.6934, 0.4723, 0.7328, 0.51, 0.7004, 0.5264, 0.683, 0.5533, 0.6768, 0.5177, 0.6934, 0.4723, 0.7144, 0.5859, 0.683, 0.5533, 0.7004, 0.5264, 0.7116, 0.5377, 0.705, 0.3669, 0.6708, 0.3419, 0.6431, 0.2614, 0.7192, 0.2859, 0.6708, 0.3419, 0.6461, 0.4084, 0.6187, 0.3415, 0.6431, 0.2614, 0.6845, 0.4075, 0.6461, 0.4084, 0.6708, 0.3419, 0.705, 0.3669, 0.6934, 0.4723, 0.6628, 0.459, 0.6461, 0.4084, 0.6845, 0.4075, 0.6628, 0.459, 0.6469, 0.5133, 0.6287, 0.4631, 0.6461, 0.4084, 0.6768, 0.5177, 0.6469, 0.5133, 0.6628, 0.459, 0.6934, 0.4723, 0.683, 0.5533, 0.6612, 0.555, 0.6469, 0.5133, 0.6768, 0.5177, 0.6461, 0.4084, 0.6134, 0.4195, 0.5911, 0.3554, 0.6187, 0.3415, 0.6134, 0.4195, 0.6096, 0.4763, 0.5733, 0.4424, 0.5911, 0.3554, 0.6287, 0.4631, 0.6096, 0.4763, 0.6134, 0.4195, 0.6461, 0.4084, 0.6469, 0.5133, 0.6198, 0.513, 0.6096, 0.4763, 0.6287, 0.4631, 0.6031, 0.7375, 0.6432, 0.8046, 0.587, 0.858, 0.5512, 0.7623, 0.6396, 0.6851, 0.6283, 0.7355, 0.6031, 0.7375, 0.608, 0.6999, 0.6466, 0.7621, 0.6283, 0.7355, 0.6396, 0.6851, 0.6774, 0.7326, 0.6283, 0.7355, 0.6466, 0.7621, 0.6432, 0.8046, 0.6031, 0.7375, 0.6986, 0.6548, 0.6672, 0.6198, 0.683, 0.5533, 0.7144, 0.5859, 0.6672, 0.6198, 0.6673, 0.6648, 0.6396, 0.6851, 0.6502, 0.6295, 0.6783, 0.6778, 0.6673, 0.6648, 0.6672, 0.6198, 0.6986, 0.6548, 0.6673, 0.6648, 0.6783, 0.6778, 0.6774, 0.7326, 0.6396, 0.6851, 0.5919, 0.6518, 0.5827, 0.7073, 0.5586, 0.7151, 0.5476, 0.6581, 0.6031, 0.7375, 0.5827, 0.7073, 0.5919, 0.6518, 0.608, 0.6999, 0.5827, 0.7073, 0.6031, 0.7375, 0.5512, 0.7623, 0.5586, 0.7151, 0.6306, 0.5852, 0.6192, 0.6441, 0.5919, 0.6518, 0.6016, 0.5877, 0.6396, 0.6851, 0.6192, 0.6441, 0.6306, 0.5852, 0.6502, 0.6295, 0.6192, 0.6441, 0.6396, 0.6851, 0.608, 0.6999, 0.5919, 0.6518, 0.6612, 0.555, 0.6553, 0.5802, 0.6306, 0.5852, 0.6469, 0.5133, 0.6672, 0.6198, 0.6553, 0.5802, 0.6612, 0.555, 0.683, 0.5533, 0.6553, 0.5802, 0.6672, 0.6198, 0.6502, 0.6295, 0.6306, 0.5852, 0.6096, 0.4763, 0.5933, 0.555, 0.5574, 0.5441, 0.5733, 0.4424, 0.5933, 0.555, 0.5769, 0.5966, 0.5618, 0.595, 0.5574, 0.5441, 0.5919, 0.6518, 0.5769, 0.5966, 0.5933, 0.555, 0.6016, 0.5877, 0.5769, 0.5966, 0.5919, 0.6518, 0.5476, 0.6581, 0.5618, 0.595, 0.6198, 0.513, 0.6139, 0.5405, 0.5933, 0.555, 0.6096, 0.4763, 0.6306, 0.5852, 0.6139, 0.5405, 0.6198, 0.513, 0.6469, 0.5133, 0.6139, 0.5405, 0.6306, 0.5852, 0.6016, 0.5877, 0.5933, 0.555, 0.2087, 0.4684, 0.2353, 0.497, 0.2227, 0.5318, 0.2674, 0.402, 0.2599, 0.4691, 0.2365, 0.427, 0.2884, 0.4643, 0.2599, 0.4691, 0.2674, 0.402, 0.2662, 0.5438, 0.2599, 0.4691, 0.2815, 0.5207, 0.8219, 0.6048, 0.8371, 0.6738, 0.7935, 0.6466, 0.7872, 0.6133, 0.7848, 0.5359, 0.7935, 0.6466, 0.7529, 0.6212, 0.7872, 0.6133, 0.7935, 0.6466, 0.7935, 0.6466, 0.7811, 0.7499, 0.77, 0.7018])
me_icosphere_001.update()

# ---- objects
ob_smokemesh = bpy.data.objects.new('SmokeMesh', me_icosphere_001)

# ---- transforms, parenting, visibility, modifiers, constraints
ob_smokemesh.location = (-0.07845, 0.7195, 0.7278)

# ---- collection membership
col_collection.objects.link(ob_smokemesh)

# ---- scene / render settings (as saved in the file)
scene.frame_start = 1; scene.frame_end = 250; scene.frame_set(1)
scene.render.engine = 'BLENDER_EEVEE_NEXT'
scene.cycles.sampling_pattern = 'TABULATED_SOBOL'
scene.cycles.use_light_tree = False
scene.view_settings.view_transform = 'Filmic'
bpy.context.view_layer.update()

# ---- added for rendering (the .blend has no active camera and no usable light): camera, sun
cam_auto = bpy.data.cameras.new('AutoCamera')
cam_auto.lens = 50.0
cam_auto.sensor_width = 36.0
cam_auto.clip_end = 1000.0
ob_auto_camera = bpy.data.objects.new('AutoCamera', cam_auto)
scene.collection.objects.link(ob_auto_camera)
ob_auto_camera.location = (3.19672, -4.04476, 3.12777)
ob_auto_camera.rotation_euler = (1.09748, -7.21219e-08, 0.694738)
scene.camera = ob_auto_camera
light_auto_sun = bpy.data.lights.new('AutoSun', 'SUN')
light_auto_sun.energy = 3.0
light_auto_sun.angle = 0.0523599
ob_auto_sun = bpy.data.objects.new('AutoSun', light_auto_sun)
scene.collection.objects.link(ob_auto_sun)
ob_auto_sun.rotation_euler = (0.872665, 0.174533, 0.523599)
bpy.context.view_layer.update()
